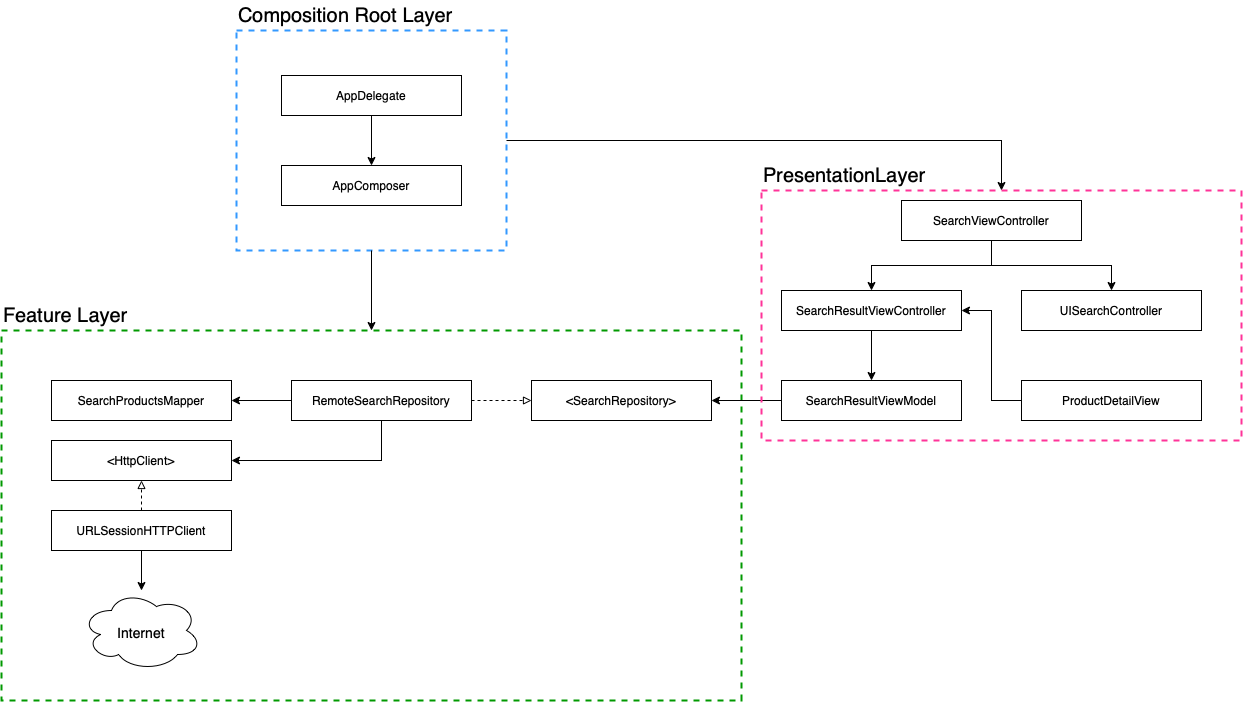

The diagram above was exported from draw.io. Its source (the exported page's mxGraphModel, read from the mxfile embedded in the PNG):
<mxGraphModel dx="817" dy="1064" grid="1" gridSize="10" guides="1" tooltips="1" connect="1" arrows="1" fold="1" page="1" pageScale="1" pageWidth="850" pageHeight="1100" math="0" shadow="0">
  <root>
    <mxCell id="0" />
    <mxCell id="1" parent="0" />
    <mxCell id="MoYNTIkEW2rfwVIcTCy7-28" value="" style="rounded=0;whiteSpace=wrap;html=1;fontSize=14;fillColor=none;dashed=1;strokeColor=#3399FF;strokeWidth=2;" vertex="1" parent="1">
      <mxGeometry x="1335" y="220" width="270" height="220" as="geometry" />
    </mxCell>
    <mxCell id="JC83IMUGgL-O245-ItRk-30" style="edgeStyle=orthogonalEdgeStyle;rounded=0;orthogonalLoop=1;jettySize=auto;html=1;fontSize=14;" parent="1" source="JC83IMUGgL-O245-ItRk-6" target="JC83IMUGgL-O245-ItRk-28" edge="1">
      <mxGeometry relative="1" as="geometry">
        <mxPoint x="1310" y="780" as="targetPoint" />
      </mxGeometry>
    </mxCell>
    <mxCell id="JC83IMUGgL-O245-ItRk-31" style="edgeStyle=orthogonalEdgeStyle;rounded=0;orthogonalLoop=1;jettySize=auto;html=1;exitX=0.5;exitY=0;exitDx=0;exitDy=0;entryX=0.5;entryY=1;entryDx=0;entryDy=0;fontSize=14;endArrow=block;endFill=0;dashed=1;" parent="1" source="JC83IMUGgL-O245-ItRk-6" target="JC83IMUGgL-O245-ItRk-24" edge="1">
      <mxGeometry relative="1" as="geometry" />
    </mxCell>
    <mxCell id="JC83IMUGgL-O245-ItRk-6" value="URLSessionHTTPClient" style="whiteSpace=wrap;html=1;rounded=0;" parent="1" vertex="1">
      <mxGeometry x="1150" y="700" width="180" height="40" as="geometry" />
    </mxCell>
    <mxCell id="JC83IMUGgL-O245-ItRk-24" value="&amp;lt;HttpClient&amp;gt;" style="whiteSpace=wrap;html=1;rounded=0;" parent="1" vertex="1">
      <mxGeometry x="1150" y="630" width="180" height="40" as="geometry" />
    </mxCell>
    <mxCell id="JC83IMUGgL-O245-ItRk-25" value="SearchProductsMapper" style="whiteSpace=wrap;html=1;rounded=0;" parent="1" vertex="1">
      <mxGeometry x="1150" y="570" width="180" height="40" as="geometry" />
    </mxCell>
    <mxCell id="JC83IMUGgL-O245-ItRk-32" style="edgeStyle=orthogonalEdgeStyle;rounded=0;orthogonalLoop=1;jettySize=auto;html=1;entryX=1;entryY=0.5;entryDx=0;entryDy=0;fontSize=14;endArrow=classic;endFill=1;" parent="1" source="JC83IMUGgL-O245-ItRk-26" target="JC83IMUGgL-O245-ItRk-25" edge="1">
      <mxGeometry relative="1" as="geometry" />
    </mxCell>
    <mxCell id="JC83IMUGgL-O245-ItRk-33" style="edgeStyle=orthogonalEdgeStyle;rounded=0;orthogonalLoop=1;jettySize=auto;html=1;entryX=1;entryY=0.5;entryDx=0;entryDy=0;fontSize=14;endArrow=classic;endFill=1;" parent="1" source="JC83IMUGgL-O245-ItRk-26" target="JC83IMUGgL-O245-ItRk-24" edge="1">
      <mxGeometry relative="1" as="geometry">
        <Array as="points">
          <mxPoint x="1480" y="650" />
        </Array>
      </mxGeometry>
    </mxCell>
    <mxCell id="JC83IMUGgL-O245-ItRk-34" style="edgeStyle=orthogonalEdgeStyle;rounded=0;orthogonalLoop=1;jettySize=auto;html=1;entryX=0;entryY=0.5;entryDx=0;entryDy=0;fontSize=14;endArrow=block;endFill=0;dashed=1;" parent="1" source="JC83IMUGgL-O245-ItRk-26" target="JC83IMUGgL-O245-ItRk-27" edge="1">
      <mxGeometry relative="1" as="geometry" />
    </mxCell>
    <mxCell id="JC83IMUGgL-O245-ItRk-26" value="RemoteSearchRepository" style="whiteSpace=wrap;html=1;rounded=0;" parent="1" vertex="1">
      <mxGeometry x="1390" y="570" width="180" height="40" as="geometry" />
    </mxCell>
    <mxCell id="JC83IMUGgL-O245-ItRk-27" value="&amp;lt;SearchRepository&amp;gt;" style="whiteSpace=wrap;html=1;rounded=0;" parent="1" vertex="1">
      <mxGeometry x="1630" y="570" width="180" height="40" as="geometry" />
    </mxCell>
    <mxCell id="JC83IMUGgL-O245-ItRk-35" value="" style="rounded=0;whiteSpace=wrap;html=1;fontSize=14;fillColor=none;dashed=1;strokeColor=#009900;strokeWidth=2;" parent="1" vertex="1">
      <mxGeometry x="1100" y="520" width="740" height="370" as="geometry" />
    </mxCell>
    <mxCell id="JC83IMUGgL-O245-ItRk-28" value="&lt;font style=&quot;font-size: 14px&quot;&gt;Internet&lt;/font&gt;" style="ellipse;shape=cloud;whiteSpace=wrap;html=1;fontSize=22;" parent="1" vertex="1">
      <mxGeometry x="1180" y="780" width="120" height="80" as="geometry" />
    </mxCell>
    <mxCell id="MoYNTIkEW2rfwVIcTCy7-1" value="AppComposer" style="whiteSpace=wrap;html=1;rounded=0;" vertex="1" parent="1">
      <mxGeometry x="1380" y="355" width="180" height="40" as="geometry" />
    </mxCell>
    <mxCell id="MoYNTIkEW2rfwVIcTCy7-27" style="edgeStyle=orthogonalEdgeStyle;rounded=0;orthogonalLoop=1;jettySize=auto;html=1;entryX=0.5;entryY=0;entryDx=0;entryDy=0;" edge="1" parent="1" source="MoYNTIkEW2rfwVIcTCy7-2" target="MoYNTIkEW2rfwVIcTCy7-1">
      <mxGeometry relative="1" as="geometry" />
    </mxCell>
    <mxCell id="MoYNTIkEW2rfwVIcTCy7-2" value="AppDelegate" style="whiteSpace=wrap;html=1;rounded=0;" vertex="1" parent="1">
      <mxGeometry x="1380" y="265" width="180" height="40" as="geometry" />
    </mxCell>
    <mxCell id="MoYNTIkEW2rfwVIcTCy7-19" style="edgeStyle=orthogonalEdgeStyle;rounded=0;orthogonalLoop=1;jettySize=auto;html=1;entryX=0.5;entryY=0;entryDx=0;entryDy=0;" edge="1" parent="1" source="MoYNTIkEW2rfwVIcTCy7-11" target="MoYNTIkEW2rfwVIcTCy7-14">
      <mxGeometry relative="1" as="geometry" />
    </mxCell>
    <mxCell id="MoYNTIkEW2rfwVIcTCy7-11" value="SearchResultViewController" style="whiteSpace=wrap;html=1;rounded=0;" vertex="1" parent="1">
      <mxGeometry x="1880" y="480" width="180" height="40" as="geometry" />
    </mxCell>
    <mxCell id="MoYNTIkEW2rfwVIcTCy7-16" style="edgeStyle=orthogonalEdgeStyle;rounded=0;orthogonalLoop=1;jettySize=auto;html=1;entryX=1;entryY=0.5;entryDx=0;entryDy=0;" edge="1" parent="1" source="MoYNTIkEW2rfwVIcTCy7-14" target="JC83IMUGgL-O245-ItRk-27">
      <mxGeometry relative="1" as="geometry">
        <mxPoint x="2199.9411764705883" y="300" as="targetPoint" />
      </mxGeometry>
    </mxCell>
    <mxCell id="MoYNTIkEW2rfwVIcTCy7-14" value="SearchResultViewModel" style="whiteSpace=wrap;html=1;rounded=0;" vertex="1" parent="1">
      <mxGeometry x="1880" y="570" width="180" height="40" as="geometry" />
    </mxCell>
    <mxCell id="MoYNTIkEW2rfwVIcTCy7-21" style="edgeStyle=orthogonalEdgeStyle;rounded=0;orthogonalLoop=1;jettySize=auto;html=1;" edge="1" parent="1" source="MoYNTIkEW2rfwVIcTCy7-20" target="MoYNTIkEW2rfwVIcTCy7-11">
      <mxGeometry relative="1" as="geometry" />
    </mxCell>
    <mxCell id="MoYNTIkEW2rfwVIcTCy7-23" style="edgeStyle=orthogonalEdgeStyle;rounded=0;orthogonalLoop=1;jettySize=auto;html=1;" edge="1" parent="1" source="MoYNTIkEW2rfwVIcTCy7-20" target="MoYNTIkEW2rfwVIcTCy7-13">
      <mxGeometry relative="1" as="geometry" />
    </mxCell>
    <mxCell id="MoYNTIkEW2rfwVIcTCy7-20" value="SearchViewController" style="whiteSpace=wrap;html=1;rounded=0;" vertex="1" parent="1">
      <mxGeometry x="2000" y="390" width="180" height="40" as="geometry" />
    </mxCell>
    <mxCell id="MoYNTIkEW2rfwVIcTCy7-13" value="UISearchController" style="whiteSpace=wrap;html=1;rounded=0;" vertex="1" parent="1">
      <mxGeometry x="2120" y="480" width="180" height="40" as="geometry" />
    </mxCell>
    <mxCell id="MoYNTIkEW2rfwVIcTCy7-26" style="edgeStyle=orthogonalEdgeStyle;rounded=0;orthogonalLoop=1;jettySize=auto;html=1;entryX=1;entryY=0.5;entryDx=0;entryDy=0;" edge="1" parent="1" source="MoYNTIkEW2rfwVIcTCy7-25" target="MoYNTIkEW2rfwVIcTCy7-11">
      <mxGeometry relative="1" as="geometry" />
    </mxCell>
    <mxCell id="MoYNTIkEW2rfwVIcTCy7-25" value="ProductDetailView" style="whiteSpace=wrap;html=1;rounded=0;" vertex="1" parent="1">
      <mxGeometry x="2120" y="570" width="180" height="40" as="geometry" />
    </mxCell>
    <mxCell id="MoYNTIkEW2rfwVIcTCy7-33" style="edgeStyle=orthogonalEdgeStyle;rounded=0;orthogonalLoop=1;jettySize=auto;html=1;entryX=0.5;entryY=0;entryDx=0;entryDy=0;fontSize=20;" edge="1" parent="1" source="MoYNTIkEW2rfwVIcTCy7-28" target="MoYNTIkEW2rfwVIcTCy7-29">
      <mxGeometry relative="1" as="geometry" />
    </mxCell>
    <mxCell id="MoYNTIkEW2rfwVIcTCy7-34" style="edgeStyle=orthogonalEdgeStyle;rounded=0;orthogonalLoop=1;jettySize=auto;html=1;entryX=0.5;entryY=0;entryDx=0;entryDy=0;fontSize=20;" edge="1" parent="1" source="MoYNTIkEW2rfwVIcTCy7-28" target="JC83IMUGgL-O245-ItRk-35">
      <mxGeometry relative="1" as="geometry" />
    </mxCell>
    <mxCell id="MoYNTIkEW2rfwVIcTCy7-29" value="" style="rounded=0;whiteSpace=wrap;html=1;fontSize=14;fillColor=none;dashed=1;strokeColor=#FF3399;strokeWidth=2;" vertex="1" parent="1">
      <mxGeometry x="1860" y="380" width="480" height="250" as="geometry" />
    </mxCell>
    <mxCell id="MoYNTIkEW2rfwVIcTCy7-30" value="&lt;font style=&quot;font-size: 20px&quot;&gt;PresentationLayer&lt;/font&gt;" style="text;html=1;strokeColor=none;fillColor=none;align=left;verticalAlign=middle;whiteSpace=wrap;rounded=0;" vertex="1" parent="1">
      <mxGeometry x="1860" y="350" width="200" height="30" as="geometry" />
    </mxCell>
    <mxCell id="MoYNTIkEW2rfwVIcTCy7-31" value="&lt;font style=&quot;font-size: 20px&quot;&gt;Feature Layer&lt;/font&gt;" style="text;html=1;strokeColor=none;fillColor=none;align=left;verticalAlign=middle;whiteSpace=wrap;rounded=0;" vertex="1" parent="1">
      <mxGeometry x="1100" y="490" width="200" height="30" as="geometry" />
    </mxCell>
    <mxCell id="MoYNTIkEW2rfwVIcTCy7-32" value="&lt;font style=&quot;font-size: 20px&quot;&gt;Composition Root Layer&lt;/font&gt;" style="text;html=1;strokeColor=none;fillColor=none;align=left;verticalAlign=middle;whiteSpace=wrap;rounded=0;" vertex="1" parent="1">
      <mxGeometry x="1335" y="190" width="240" height="30" as="geometry" />
    </mxCell>
  </root>
</mxGraphModel>